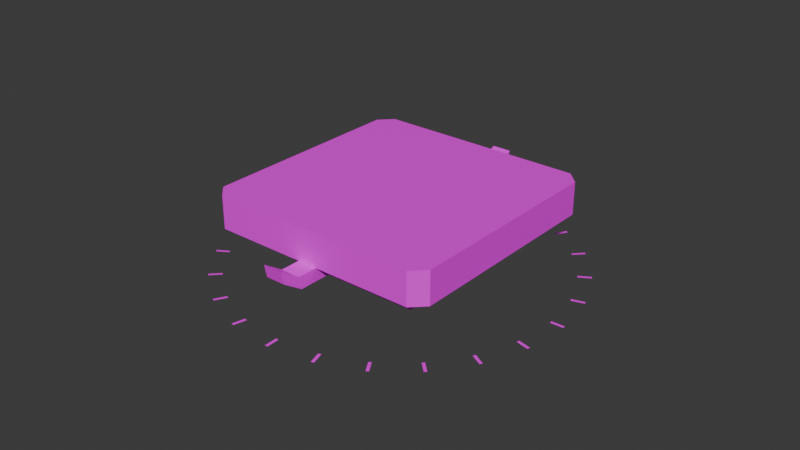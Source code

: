 # Source: platform2_disco.blend  (saved by Blender 4.0.36; exported with 4.5.12 LTS)
import bpy
from mathutils import Matrix  # noqa: F401  (used for matrix-valued properties, if any)

bpy.ops.wm.read_factory_settings(use_empty=True)
scene = bpy.context.scene
scene.name = 'Scene'

# ---- collections
col_collection = bpy.data.collections.new('Collection'); scene.collection.children.link(col_collection)

# ---- images (referenced by path relative to the original .blend; pixels are not part of the script)
import os
ASSET_DIR = os.environ.get("B2B_ASSET_DIR", "")  # directory of the original .blend (textures are referenced by path, not embedded)
HERE = os.path.dirname(os.path.abspath(__file__))  # packed textures are extracted next to this script under _unpacked/

def load_image(name, relpath, width, height, colorspace="sRGB"):
    """Load a texture the original file referenced (path relative to the .blend, or extracted next to this script)."""
    p = next((c for c in (os.path.join(HERE, relpath), os.path.join(ASSET_DIR, relpath)) if relpath and os.path.exists(c)), "")
    if p:
        img = bpy.data.images.load(p, check_existing=True)
        img.name = name
    else:  # same state as the original file: an image datablock whose file is absent (Cycles renders it pink)
        img = bpy.data.images.new(name, width, height)
        img.source = "FILE"
        img.filepath = "//" + (relpath or name)
    img.colorspace_settings.name = colorspace
    return img
img_pngtextures_00000_002 = load_image('pngtextures_00000.002', '_unpacked/pngtextures_00000.15d12791.png', 512, 512, 'sRGB')
img_tiletextures_00000_jpg_003 = load_image('tiletextures_00000.jpg.003', 'tiletextures_00000.jpg', 1024, 1024, 'sRGB')

# ---- materials (node trees are filled in below, after node groups)
mat_material_003 = bpy.data.materials.new('Material.003')
mat_material_003.use_transparent_shadow = False
mat_solidtextures_003 = bpy.data.materials.new('solidtextures.003')
mat_solidtextures_003.use_transparent_shadow = False

# ---- material node trees
mat_material_003.use_nodes = True; mat_material_003.node_tree.nodes.clear()
_N = mat_material_003.node_tree.nodes; _L = mat_material_003.node_tree.links
n0 = _N.new('ShaderNodeBsdfPrincipled'); n0.name = 'Principled BSDF'; n0.location = (10, 300)
n1 = _N.new('ShaderNodeOutputMaterial'); n1.name = 'Material Output'; n1.location = (320, 270)
n2 = _N.new('ShaderNodeTexImage'); n2.name = 'Image Texture'; n2.location = (-440, 210)
n2.label = 'BASE COLOR'
n2.image = img_pngtextures_00000_002
_L.new(n0.outputs[0], n1.inputs[0])
_L.new(n2.outputs[0], n0.inputs[0])
_L.new(n2.outputs[1], n0.inputs[4])
n1.is_active_output = True
mat_solidtextures_003.use_nodes = True; mat_solidtextures_003.node_tree.nodes.clear()
_N = mat_solidtextures_003.node_tree.nodes; _L = mat_solidtextures_003.node_tree.links
n0 = _N.new('ShaderNodeBsdfPrincipled'); n0.name = 'Principled BSDF'; n0.location = (10, 300)
n1 = _N.new('ShaderNodeOutputMaterial'); n1.name = 'Material Output'; n1.location = (320, 270)
n2 = _N.new('ShaderNodeTexImage'); n2.name = 'Image Texture'; n2.location = (-440, 210)
n2.label = 'BASE COLOR'
n2.image = img_tiletextures_00000_jpg_003
_L.new(n0.outputs[0], n1.inputs[0])
_L.new(n2.outputs[0], n0.inputs[0])
n1.is_active_output = True

# ---- world
world_world = bpy.data.worlds.new('World'); scene.world = world_world
world_world.use_nodes = True; world_world.node_tree.nodes.clear()
_N = world_world.node_tree.nodes; _L = world_world.node_tree.links
n0 = _N.new('ShaderNodeOutputWorld'); n0.name = 'World Output'; n0.location = (300, 300)
n1 = _N.new('ShaderNodeBackground'); n1.name = 'Background'; n1.location = (10, 300)
n1.inputs[0].default_value = (0.05088, 0.05088, 0.05088, 1.0)
_L.new(n1.outputs[0], n0.inputs[0])
n0.is_active_output = True
world_world.color = (0.05088, 0.05088, 0.05088)
world_world.use_sun_shadow = False
world_world.sun_shadow_jitter_overblur = 0.0

# ---- meshes
me_circle_004 = bpy.data.meshes.new('Circle.004')
me_circle_004.from_pydata([(2.471, -2.286, -1.03), (2.509, -2.244, -1.03), (-2.073, -2.336, -1.03), (-2.24, -2.522, -1.03), (-1.449, -2.767, -1.03), (-1.4, -2.792, -1.03), (-1.563, -2.989, -1.03), (-1.514, -3.015, -1.03), (-0.6861, -3.047, -1.03), (-0.6315, -3.058, -1.03), (-0.7387, -3.291, -1.03), (-0.684, -3.303, -1.03), (0.1235, -3.12, -1.03), (0.1793, -3.117, -1.03), (0.136, -3.369, -1.03), (0.1918, -3.367, -1.03), (0.9244, -2.98, -1.03), (0.9775, -2.963, -1.03), (1.001, -3.218, -1.03), (1.054, -3.201, -1.03), (1.662, -2.639, -1.03), (1.709, -2.608, -1.03), (1.798, -2.849, -1.03), (1.845, -2.818, -1.03), (-2.295, 2.101, -1.03), (-2.114, -2.299, -1.03), (-2.282, -2.484, -1.03), (-2.605, -1.722, -1.03), (-2.635, -1.675, -1.03), (-2.815, -1.857, -1.03), (-2.845, -1.81, -1.03), (-2.959, -0.9904, -1.03), (-2.977, -0.9372, -1.03), (-3.197, -1.067, -1.03), (-3.215, -1.014, -1.03), (-3.113, -0.1921, -1.03), (-3.116, -0.1363, -1.03), (-3.363, -0.2046, -1.03), (-3.365, -0.1488, -1.03), (-3.055, 0.6187, -1.03), (-3.043, 0.6733, -1.03), (-3.299, 0.6712, -1.03), (-3.287, 0.7259, -1.03), (-2.788, 1.387, -1.03), (-2.763, 1.436, -1.03), (-3.011, 1.501, -1.03), (-2.985, 1.551, -1.03), (2.064, 2.32, -1.03), (2.231, 2.505, -1.03), (2.273, 2.468, -1.03), (-2.332, 2.06, -1.03), (-2.518, 2.227, -1.03), (-2.48, 2.269, -1.03), (-1.718, 2.592, -1.03), (-1.671, 2.622, -1.03), (-1.854, 2.802, -1.03), (-1.807, 2.832, -1.03), (-0.9864, 2.947, -1.03), (-0.9333, 2.964, -1.03), (-1.063, 3.185, -1.03), (-1.01, 3.202, -1.03), (-0.1882, 3.1, -1.03), (-0.1324, 3.103, -1.03), (-0.2007, 3.35, -1.03), (-0.1449, 3.353, -1.03), (0.6226, 3.042, -1.03), (0.6772, 3.03, -1.03), (0.6751, 3.286, -1.03), (0.7298, 3.274, -1.03), (1.391, 2.775, -1.03), (1.44, 2.75, -1.03), (1.505, 2.998, -1.03), (1.554, 2.973, -1.03), (2.105, 2.282, -1.03), (2.286, -2.118, -1.03), (2.323, -2.076, -1.03), (2.754, -1.453, -1.03), (2.779, -1.403, -1.03), (2.976, -1.567, -1.03), (3.002, -1.517, -1.03), (3.034, -0.69, -1.03), (3.046, -0.6354, -1.03), (3.278, -0.7426, -1.03), (3.29, -0.6879, -1.03), (3.107, 0.1196, -1.03), (3.104, 0.1754, -1.03), (3.357, 0.1321, -1.03), (3.354, 0.1879, -1.03), (2.968, 0.9204, -1.03), (2.951, 0.9736, -1.03), (3.206, 0.9972, -1.03), (3.189, 1.05, -1.03), (2.626, 1.658, -1.03), (2.596, 1.705, -1.03), (2.836, 1.794, -1.03), (2.806, 1.841, -1.03)], [], [(0, 1, 75), (0, 75, 74), (26, 3, 2), (26, 2, 25), (6, 7, 5), (6, 5, 4), (10, 11, 9), (10, 9, 8), (14, 15, 13), (14, 13, 12), (18, 19, 17), (18, 17, 16), (22, 23, 21), (22, 21, 20), (51, 52, 24), (51, 24, 50), (29, 30, 28), (29, 28, 27), (33, 34, 32), (33, 32, 31), (37, 38, 36), (37, 36, 35), (41, 42, 40), (41, 40, 39), (45, 46, 44), (45, 44, 43), (48, 49, 73), (48, 73, 47), (55, 56, 54), (55, 54, 53), (59, 60, 58), (59, 58, 57), (63, 64, 62), (63, 62, 61), (67, 68, 66), (67, 66, 65), (71, 72, 70), (71, 70, 69), (78, 79, 77), (78, 77, 76), (82, 83, 81), (82, 81, 80), (86, 87, 85), (86, 85, 84), (90, 91, 89), (90, 89, 88), (94, 95, 93), (94, 93, 92)])
me_circle_004.polygons.foreach_set('material_index', [1, 1, 1, 1, 1, 1, 1, 1, 1, 1, 1, 1, 1, 1, 1, 1, 1, 1, 1, 1, 1, 1, 1, 1, 1, 1, 1, 1, 1, 1, 1, 1, 1, 1, 1, 1, 1, 1, 1, 1, 1, 1, 1, 1, 1, 1, 1, 1])
_uv = me_circle_004.uv_layers.new(name='UVMap')
_uv.uv.foreach_set('vector', [0.257, 0.9574, 0.2595, 0.9574, 0.2595, 0.9685, 0.257, 0.9574, 0.2595, 0.9685, 0.257, 0.9685, 0.2595, 0.9574, 0.262, 0.9574, 0.262, 0.9685, 0.2595, 0.9574, 0.262, 0.9685, 0.2595, 0.9685, 0.2344, 0.9574, 0.2369, 0.9574, 0.2369, 0.9685, 0.2344, 0.9574, 0.2369, 0.9685, 0.2344, 0.9685, 0.2545, 0.9685, 0.257, 0.9685, 0.257, 0.9797, 0.2545, 0.9685, 0.257, 0.9797, 0.2545, 0.9797, 0.2494, 0.9685, 0.247, 0.9685, 0.247, 0.9574, 0.2494, 0.9685, 0.247, 0.9574, 0.2494, 0.9574, 0.2595, 0.9685, 0.262, 0.9685, 0.262, 0.9797, 0.2595, 0.9685, 0.262, 0.9797, 0.2595, 0.9797, 0.2419, 0.9685, 0.2394, 0.9685, 0.2394, 0.9574, 0.2419, 0.9685, 0.2394, 0.9574, 0.2419, 0.9574, 0.257, 0.9685, 0.2595, 0.9685, 0.2595, 0.9797, 0.257, 0.9685, 0.2595, 0.9797, 0.257, 0.9797, 0.2394, 0.9685, 0.2419, 0.9685, 0.2419, 0.9797, 0.2394, 0.9685, 0.2419, 0.9797, 0.2394, 0.9797, 0.2519, 0.9685, 0.2495, 0.9685, 0.2495, 0.9574, 0.2519, 0.9685, 0.2495, 0.9574, 0.2519, 0.9574, 0.2444, 0.9685, 0.2419, 0.9685, 0.2419, 0.9574, 0.2444, 0.9685, 0.2419, 0.9574, 0.2444, 0.9574, 0.252, 0.9574, 0.2545, 0.9574, 0.2545, 0.9685, 0.252, 0.9574, 0.2545, 0.9685, 0.252, 0.9685, 0.2369, 0.9574, 0.2394, 0.9574, 0.2394, 0.9685, 0.2369, 0.9574, 0.2394, 0.9685, 0.2369, 0.9685, 0.2344, 0.9797, 0.2319, 0.9797, 0.2319, 0.9685, 0.2344, 0.9797, 0.2319, 0.9685, 0.2344, 0.9685, 0.2494, 0.9797, 0.247, 0.9797, 0.247, 0.9685, 0.2494, 0.9797, 0.247, 0.9685, 0.2494, 0.9685, 0.2444, 0.9685, 0.2469, 0.9685, 0.2469, 0.9797, 0.2444, 0.9685, 0.2469, 0.9797, 0.2444, 0.9797, 0.2469, 0.9685, 0.2444, 0.9685, 0.2444, 0.9574, 0.2469, 0.9685, 0.2444, 0.9574, 0.2469, 0.9574, 0.2545, 0.9797, 0.252, 0.9797, 0.252, 0.9685, 0.2545, 0.9797, 0.252, 0.9685, 0.2545, 0.9685, 0.2519, 0.9797, 0.2495, 0.9797, 0.2495, 0.9685, 0.2519, 0.9797, 0.2495, 0.9685, 0.2519, 0.9685, 0.2369, 0.9685, 0.2394, 0.9685, 0.2394, 0.9797, 0.2369, 0.9685, 0.2394, 0.9797, 0.2369, 0.9797, 0.2369, 0.9797, 0.2344, 0.9797, 0.2344, 0.9685, 0.2369, 0.9797, 0.2344, 0.9685, 0.2369, 0.9685, 0.2545, 0.9574, 0.257, 0.9574, 0.257, 0.9685, 0.2545, 0.9574, 0.257, 0.9685, 0.2545, 0.9685, 0.2419, 0.9685, 0.2444, 0.9685, 0.2444, 0.9797, 0.2419, 0.9685, 0.2444, 0.9797, 0.2419, 0.9797, 0.2319, 0.9574, 0.2344, 0.9574, 0.2344, 0.9685, 0.2319, 0.9574, 0.2344, 0.9685, 0.2319, 0.9685])
me_circle_004.materials.append(mat_material_003)
me_circle_004.materials.append(mat_solidtextures_003)
me_circle_004.update()
me_circle_004.normals_split_custom_set([tuple(v) for v in zip(*[iter([0.0, 0.0, 1.0, 0.0, 0.0, 1.0, 0.0, 0.0, 1.0, -1.599e-06, 0.0, 1.0, -1.599e-06, 0.0, 1.0, -1.599e-06, 0.0, 1.0, 0.0, 0.0, 1.0, 0.0, 0.0, 1.0, 0.0, 0.0, 1.0, -1.599e-06, 0.0, 1.0, -1.599e-06, 0.0, 1.0, -1.599e-06, 0.0, 1.0, 0.0, 0.0, 1.0, 0.0, 0.0, 1.0, 0.0, 0.0, 1.0, 2.665e-07, 0.0, 1.0, 2.665e-07, 0.0, 1.0, 2.665e-07, 0.0, 1.0, 0.0, 0.0, 1.0, 0.0, 0.0, 1.0, 0.0, 0.0, 1.0, -1.599e-06, 0.0, 1.0, -1.599e-06, 0.0, 1.0, -1.599e-06, 0.0, 1.0, 0.0, 0.0, 1.0, 0.0, 0.0, 1.0, 0.0, 0.0, 1.0, -1.299e-06, 0.0, 1.0, -1.299e-06, 0.0, 1.0, -1.299e-06, 0.0, 1.0, -2.132e-06, 0.0, 1.0, -2.132e-06, 0.0, 1.0, -2.132e-06, 0.0, 1.0, 1.599e-06, 0.0, 1.0, 1.599e-06, 0.0, 1.0, 1.599e-06, 0.0, 1.0, 0.0, 0.0, 1.0, 0.0, 0.0, 1.0, 0.0, 0.0, 1.0, 1.066e-06, 0.0, 1.0, 1.066e-06, 0.0, 1.0, 1.066e-06, 0.0, 1.0, 2.132e-06, 0.0, -1.0, 2.132e-06, 0.0, -1.0, 2.132e-06, 0.0, -1.0, -1.599e-06, 0.0, -1.0, -1.599e-06, 0.0, -1.0, -1.599e-06, 0.0, -1.0, 2.132e-06, 0.0, -1.0, 2.132e-06, 0.0, -1.0, 2.132e-06, 0.0, -1.0, -1.599e-06, 0.0, -1.0, -1.599e-06, 0.0, -1.0, -1.599e-06, 0.0, -1.0, -1.066e-06, 0.0, -1.0, -1.066e-06, 0.0, -1.0, -1.066e-06, 0.0, -1.0, 0.0, 0.0, -1.0, 0.0, 0.0, -1.0, 0.0, 0.0, -1.0, 5.331e-07, 0.0, -1.0, 5.331e-07, 0.0, -1.0, 5.331e-07, 0.0, -1.0, -5.331e-07, 0.0, -1.0, -5.331e-07, 0.0, -1.0, -5.331e-07, 0.0, -1.0, 5.331e-07, 0.0, -1.0, 5.331e-07, 0.0, -1.0, 5.331e-07, 0.0, -1.0, 5.331e-07, 0.0, -1.0, 5.331e-07, 0.0, -1.0, 5.331e-07, 0.0, -1.0, 0.0, 0.0, -1.0, 0.0, 0.0, -1.0, 0.0, 0.0, -1.0, 5.331e-07, 0.0, -1.0, 5.331e-07, 0.0, -1.0, 5.331e-07, 0.0, -1.0, -2.132e-06, 0.0, -1.0, -2.132e-06, 0.0, -1.0, -2.132e-06, 0.0, -1.0, 1.599e-06, 0.0, -1.0, 1.599e-06, 0.0, -1.0, 1.599e-06, 0.0, -1.0, 0.0, 0.0, -1.0, 0.0, 0.0, -1.0, 0.0, 0.0, -1.0, 1.066e-06, 0.0, -1.0, 1.066e-06, 0.0, -1.0, 1.066e-06, 0.0, -1.0, 0.0, 0.0, -1.0, 0.0, 0.0, -1.0, 0.0, 0.0, -1.0, -2.665e-07, 0.0, -1.0, -2.665e-07, 0.0, -1.0, -2.665e-07, 0.0, -1.0, 0.0, 0.0, -1.0, 0.0, 0.0, -1.0, 0.0, 0.0, -1.0, 1.932e-06, 0.0, -1.0, 1.932e-06, 0.0, -1.0, 1.932e-06, 0.0, -1.0, 0.0, 0.0, -1.0, 0.0, 0.0, -1.0, 0.0, 0.0, -1.0, 5.331e-07, 0.0, -1.0, 5.331e-07, 0.0, -1.0, 5.331e-07, 0.0, -1.0, 0.0, 0.0, -1.0, 0.0, 0.0, -1.0, 0.0, 0.0, -1.0, 1.599e-06, 0.0, -1.0, 1.599e-06, 0.0, -1.0, 1.599e-06, 0.0, -1.0, 0.0, 0.0, 1.0, 0.0, 0.0, 1.0, 0.0, 0.0, 1.0, 0.0, 0.0, 1.0, 0.0, 0.0, 1.0, 0.0, 0.0, 1.0, -5.331e-07, 0.0, 1.0, -5.331e-07, 0.0, 1.0, -5.331e-07, 0.0, 1.0, 5.331e-07, 0.0, 1.0, 5.331e-07, 0.0, 1.0, 5.331e-07, 0.0, 1.0, 0.0, 0.0, 1.0, 0.0, 0.0, 1.0, 0.0, 0.0, 1.0, 0.0, 0.0, 1.0, 0.0, 0.0, 1.0, 0.0, 0.0, 1.0, 1.066e-06, 0.0, 1.0, 1.066e-06, 0.0, 1.0, 1.066e-06, 0.0, 1.0, 5.331e-07, 0.0, 1.0, 5.331e-07, 0.0, 1.0, 5.331e-07, 0.0, 1.0, -2.132e-06, 0.0, 1.0, -2.132e-06, 0.0, 1.0, -2.132e-06, 0.0, 1.0, -5.331e-07, 0.0, 1.0, -5.331e-07, 0.0, 1.0, -5.331e-07, 0.0, 1.0])] * 3)])
me_circle_005 = bpy.data.meshes.new('Circle.005')
me_circle_005.from_pydata([(1.997, 2.256, 0.01553), (-2.254, 2.006, 0.01553), (-2.254, -1.995, 0.01553), (2.247, 2.006, 0.01553), (-1.325, -1.313, -1.359), (-1.325, 1.324, -1.359), (1.317, 1.324, -1.359), (2.247, -1.995, -0.6095), (1.316, -1.315, -1.359), (-2.004, -2.245, 0.01553), (2.247, -1.995, 0.01553), (1.997, -2.245, 0.01553), (-2.004, 2.256, 0.01553), (-2.254, -1.995, -0.6095), (-2.004, -2.245, -0.6095), (2.247, 2.006, -0.6095), (1.997, -2.245, -0.6095), (-2.254, 2.006, -0.6095), (-2.004, 2.256, -0.6095), (1.998, 2.256, -0.6095), (-1.831, 1.831, -0.6095), (-1.831, -1.82, -0.6095), (1.822, -1.822, -0.6095), (1.824, 1.831, -0.6095), (0.1209, -1.62, -0.6095), (-0.2541, -1.62, -0.6095), (0.1209, -2.62, -0.6095), (-0.2541, -2.62, -0.6095), (0.1209, -2.995, -0.3595), (-0.2541, -2.995, -0.3595), (0.1209, -1.197, -0.8606), (-0.2541, -1.197, -0.8606), (0.1209, -2.572, -0.85), (-0.2541, -2.572, -0.85), (0.1209, -2.947, -0.6), (-0.2541, -2.947, -0.6), (-0.2541, 1.756, -0.6095), (0.1209, 1.756, -0.6095), (-0.2541, 2.631, -0.6095), (0.1209, 2.631, -0.6095), (-0.2541, 3.131, -0.3595), (0.1209, 3.131, -0.3595), (-0.2541, 1.333, -0.8606), (0.1209, 1.333, -0.8606), (-0.2541, 2.592, -0.85), (0.1209, 2.592, -0.85), (-0.2541, 3.083, -0.6), (0.1209, 3.083, -0.6)], [], [(9, 1, 0), (10, 11, 9), (1, 12, 0), (9, 2, 1), (0, 10, 9), (0, 3, 10), (4, 6, 5), (6, 4, 8), (19, 15, 3, 0), (16, 14, 9, 11), (17, 18, 12, 1), (7, 16, 11, 10), (13, 17, 1, 2), (15, 7, 10, 3), (18, 19, 0, 12), (14, 13, 2, 9), (21, 13, 14), (23, 22, 7, 15), (22, 16, 7), (21, 20, 17, 13), (20, 18, 17), (22, 21, 14, 16), (23, 15, 19), (20, 23, 19, 18), (4, 5, 20, 21), (8, 4, 21, 22), (6, 8, 22, 23), (5, 6, 23, 20), (24, 26, 27, 25), (26, 28, 29, 27), (30, 31, 33, 32), (32, 33, 35, 34), (25, 27, 33, 31), (24, 25, 31, 30), (27, 29, 35, 33), (26, 24, 30, 32), (28, 26, 32, 34), (29, 28, 34, 35), (36, 38, 39, 37), (38, 40, 41, 39), (42, 43, 45, 44), (44, 45, 47, 46), (37, 39, 45, 43), (39, 41, 47, 45), (38, 36, 42, 44), (40, 38, 44, 46), (41, 40, 46, 47)])
_uv = me_circle_005.uv_layers.new(name='UVMap')
_uv.uv.foreach_set('vector', [0.003239, 0.8969, 0.09245, 0.9021, 0.09769, 0.8129, 0.008487, 0.8077, 0.003239, 0.8129, 0.003239, 0.8969, 0.09245, 0.9021, 0.09769, 0.8969, 0.09769, 0.8129, 0.003239, 0.8969, 0.008487, 0.9021, 0.09245, 0.9021, 0.09769, 0.8129, 0.008487, 0.8077, 0.003239, 0.8969, 0.09769, 0.8129, 0.09245, 0.8077, 0.008487, 0.8077, 0.4399, 0.9883, 0.4507, 0.9901, 0.4399, 0.9902, 0.4507, 0.9901, 0.4399, 0.9883, 0.4509, 0.9882, 0.4002, 0.9907, 0.3972, 0.991, 0.3972, 0.9769, 0.4002, 0.9767, 0.4339, 0.9907, 0.4002, 0.9907, 0.4002, 0.9767, 0.4339, 0.9767, 0.4369, 0.9909, 0.4339, 0.9909, 0.4339, 0.9768, 0.4369, 0.9768, 0.4369, 0.9907, 0.4339, 0.9907, 0.4339, 0.9767, 0.4369, 0.9767, 0.4707, 0.991, 0.4369, 0.9909, 0.4369, 0.9768, 0.4707, 0.9769, 0.4707, 0.9907, 0.4369, 0.9907, 0.4369, 0.9767, 0.4707, 0.9767, 0.4339, 0.9909, 0.4002, 0.9907, 0.4002, 0.9767, 0.4339, 0.9768, 0.4707, 0.991, 0.4677, 0.991, 0.4677, 0.9769, 0.4707, 0.9769, 0.438, 0.9879, 0.4361, 0.9878, 0.4372, 0.9876, 0.4525, 0.9905, 0.4531, 0.9878, 0.4548, 0.9877, 0.4545, 0.9906, 0.4531, 0.9878, 0.4538, 0.9875, 0.4548, 0.9877, 0.438, 0.9879, 0.4379, 0.9905, 0.4361, 0.9906, 0.4361, 0.9878, 0.4379, 0.9905, 0.437, 0.9908, 0.4361, 0.9906, 0.4531, 0.9878, 0.4379, 0.9879, 0.4372, 0.9876, 0.4538, 0.9875, 0.4525, 0.9905, 0.4545, 0.9906, 0.4533, 0.9908, 0.4379, 0.9905, 0.4527, 0.9905, 0.4533, 0.9908, 0.437, 0.9908, 0.4399, 0.9883, 0.4399, 0.9902, 0.4379, 0.9905, 0.4379, 0.9879, 0.4509, 0.9882, 0.4399, 0.9883, 0.4379, 0.9879, 0.4531, 0.9878, 0.4507, 0.9901, 0.4509, 0.9882, 0.4531, 0.9878, 0.4527, 0.9905, 0.4399, 0.9902, 0.4507, 0.9901, 0.4527, 0.9905, 0.4379, 0.9905, 0.4173, 0.9742, 0.409, 0.9742, 0.409, 0.9824, 0.4173, 0.9824, 0.409, 0.9742, 0.405, 0.9742, 0.405, 0.9824, 0.409, 0.9824, 0.4173, 0.9742, 0.4173, 0.9824, 0.409, 0.9824, 0.409, 0.9742, 0.409, 0.9742, 0.409, 0.9824, 0.405, 0.9824, 0.405, 0.9742, 0.4173, 0.9824, 0.409, 0.9824, 0.409, 0.9824, 0.4173, 0.9824, 0.4173, 0.9742, 0.4173, 0.9824, 0.4173, 0.9824, 0.4173, 0.9742, 0.409, 0.9824, 0.405, 0.9824, 0.405, 0.9824, 0.409, 0.9824, 0.409, 0.9742, 0.4173, 0.9742, 0.4173, 0.9742, 0.409, 0.9742, 0.405, 0.9742, 0.409, 0.9742, 0.409, 0.9742, 0.405, 0.9742, 0.405, 0.9824, 0.405, 0.9742, 0.405, 0.9742, 0.405, 0.9824, 0.4173, 0.9742, 0.409, 0.9742, 0.409, 0.9824, 0.4173, 0.9824, 0.409, 0.9742, 0.405, 0.9742, 0.405, 0.9824, 0.409, 0.9824, 0.4173, 0.9742, 0.4173, 0.9824, 0.409, 0.9824, 0.409, 0.9742, 0.409, 0.9742, 0.409, 0.9824, 0.405, 0.9824, 0.405, 0.9742, 0.4173, 0.9824, 0.409, 0.9824, 0.409, 0.9824, 0.4173, 0.9824, 0.409, 0.9824, 0.405, 0.9824, 0.405, 0.9824, 0.409, 0.9824, 0.409, 0.9742, 0.4173, 0.9742, 0.4173, 0.9742, 0.409, 0.9742, 0.405, 0.9742, 0.409, 0.9742, 0.409, 0.9742, 0.405, 0.9742, 0.405, 0.9824, 0.405, 0.9742, 0.405, 0.9742, 0.405, 0.9824])
me_circle_005.materials.append(mat_solidtextures_003)
me_circle_005.update()
me_circle_005.normals_split_custom_set([tuple(v) for v in zip(*[iter([1.155e-09, 0.0, -1.0, 1.155e-09, 0.0, -1.0, 1.155e-09, 0.0, -1.0, -9.078e-11, 0.0, -1.0, -9.078e-11, 0.0, -1.0, -9.078e-11, 0.0, -1.0, 9.078e-11, 0.0, -1.0, 9.078e-11, 0.0, -1.0, 9.078e-11, 0.0, -1.0, -1.489e-08, 0.0, -1.0, -1.489e-08, 0.0, -1.0, -1.489e-08, 0.0, -1.0, -3.595e-10, 0.0, -1.0, -3.595e-10, 0.0, -1.0, -3.595e-10, 0.0, -1.0, 0.0, 0.0, -1.0, 0.0, 0.0, -1.0, 0.0, 0.0, -1.0, -4.651e-08, 0.0, 1.0, -4.651e-08, 0.0, 1.0, -4.651e-08, 0.0, 1.0, 1.01e-07, 0.0, 1.0, 1.01e-07, 0.0, 1.0, 1.01e-07, 0.0, 1.0, -0.7071, -0.7071, -2.7e-07, -0.7071, -0.7071, -2.7e-07, -0.7071, -0.7071, -2.7e-07, -0.7071, -0.7071, -2.7e-07, -1.192e-07, 1.0, 0.0, -1.192e-07, 1.0, 0.0, -1.192e-07, 1.0, 0.0, -1.192e-07, 1.0, 0.0, 0.7071, -0.7071, 0.0, 0.7071, -0.7071, 0.0, 0.7071, -0.7071, 0.0, 0.7071, -0.7071, 0.0, -0.7071, 0.7071, 0.0, -0.7071, 0.7071, 0.0, -0.7071, 0.7071, 0.0, -0.7071, 0.7071, 0.0, 1.0, 9.534e-08, 0.0, 1.0, 9.534e-08, 0.0, 1.0, 9.534e-08, 0.0, 1.0, 9.534e-08, 0.0, -1.0, -9.534e-08, 0.0, -1.0, -9.534e-08, 0.0, -1.0, -9.534e-08, 0.0, -1.0, -9.534e-08, 0.0, -0.000161, -1.0, -0.002071, -0.0001645, -1.0, -0.002072, -0.0001716, -1.0, -0.002071, -0.0001612, -1.0, -0.002072, 0.7071, 0.7071, 0.0, 0.7071, 0.7071, 0.0, 0.7071, 0.7071, 0.0, 0.7071, 0.7071, 0.0, -1.993e-07, 0.0, 1.0, -1.993e-07, 0.0, 1.0, -1.993e-07, 0.0, 1.0, 0.0, 0.0, 1.0, 0.0, 0.0, 1.0, 0.0, 0.0, 1.0, 0.0, 0.0, 1.0, -1.993e-07, 0.0, 1.0, -1.993e-07, 0.0, 1.0, -1.993e-07, 0.0, 1.0, 1.474e-07, 0.0, 1.0, 1.474e-07, 0.0, 1.0, 1.474e-07, 0.0, 1.0, 1.474e-07, 0.0, 1.0, 0.0, 0.0, 1.0, 0.0, 0.0, 1.0, 0.0, 0.0, 1.0, 1.38e-08, 0.0, 1.0, 1.38e-08, 0.0, 1.0, 1.38e-08, 0.0, 1.0, 1.38e-08, 0.0, 1.0, 0.0, 0.0, 1.0, 0.0, 0.0, 1.0, 0.0, 0.0, 1.0, -8.105e-09, 0.0, 1.0, -8.105e-09, 0.0, 1.0, -8.105e-09, 0.0, 1.0, -8.105e-09, 0.0, 1.0, 0.8286, 8.377e-08, 0.5598, 0.8286, 8.377e-08, 0.5598, 0.8286, 8.377e-08, 0.5598, 0.8286, 8.377e-08, 0.5598, 0.0005473, 0.8286, 0.5598, 0.0005473, 0.8286, 0.5598, 0.0005473, 0.8286, 0.5598, 0.0005473, 0.8286, 0.5598, -0.8286, 0.0005474, 0.5598, -0.8286, 0.0005474, 0.5598, -0.8286, 0.0005474, 0.5598, -0.8286, 0.0005474, 0.5598, 4.9e-08, -0.8286, 0.5598, 4.9e-08, -0.8286, 0.5598, 4.9e-08, -0.8286, 0.5598, 4.9e-08, -0.8286, 0.5598, 0.0, 0.0, -1.0, 0.0, 0.0, -1.0, 0.0, 0.0, -1.0, 0.0, 0.0, -1.0, 0.0, -0.5547, -0.8321, 0.0, -0.5547, -0.8321, 0.0, -0.5547, -0.8321, 0.0, -0.5547, -0.8321, 0.0, 0.00773, 1.0, 0.0, 0.00773, 1.0, 0.0, 0.00773, 1.0, 0.0, 0.00773, 1.0, 0.0, 0.5547, 0.8321, 0.0, 0.5547, 0.8321, 0.0, 0.5547, 0.8321, 0.0, 0.5547, 0.8321, 1.0, -8.812e-09, 0.0, 1.0, -8.812e-09, 0.0, 1.0, -8.812e-09, 0.0, 1.0, -8.812e-09, 0.0, 0.0, -0.5106, -0.8598, 0.0, -0.5106, -0.8598, 0.0, -0.5106, -0.8598, 0.0, -0.5106, -0.8598, 1.0, 0.0, 0.0, 1.0, 0.0, 0.0, 1.0, 0.0, 0.0, 1.0, 0.0, 0.0, -1.0, -4.006e-09, 0.0, -1.0, -4.006e-09, 0.0, -1.0, -4.006e-09, 0.0, -1.0, -4.006e-09, 0.0, -1.0, 0.0, 0.0, -1.0, 0.0, 0.0, -1.0, 0.0, 0.0, -1.0, 0.0, 0.0, 0.0, 0.9808, 0.1951, 0.0, 0.9808, 0.1951, 0.0, 0.9808, 0.1951, 0.0, 0.9808, 0.1951, 0.0, 0.0, -1.0, 0.0, 0.0, -1.0, 0.0, 0.0, -1.0, 0.0, 0.0, -1.0, 0.0, 0.4472, -0.8944, 0.0, 0.4472, -0.8944, 0.0, 0.4472, -0.8944, 0.0, 0.4472, -0.8944, 0.0, -0.008448, 1.0, 0.0, -0.008448, 1.0, 0.0, -0.008448, 1.0, 0.0, -0.008448, 1.0, 0.0, -0.4532, 0.8914, 0.0, -0.4532, 0.8914, 0.0, -0.4532, 0.8914, 0.0, -0.4532, 0.8914, -1.0, 3.168e-08, 9.541e-08, -1.0, 3.168e-08, 9.541e-08, -1.0, 3.168e-08, 9.541e-08, -1.0, 3.168e-08, 9.541e-08, -1.0, 0.0, 6.22e-08, -1.0, 0.0, 6.22e-08, -1.0, 0.0, 6.22e-08, -1.0, 0.0, 6.22e-08, 1.0, -1.785e-08, -9.541e-08, 1.0, -1.785e-08, -9.541e-08, 1.0, -1.785e-08, -9.541e-08, 1.0, -1.785e-08, -9.541e-08, 1.0, 0.0, -6.22e-08, 1.0, 0.0, -6.22e-08, 1.0, 0.0, -6.22e-08, 1.0, 0.0, -6.22e-08, 0.0, -0.9808, 0.1951, 0.0, -0.9808, 0.1951, 0.0, -0.9808, 0.1951, 0.0, -0.9808, 0.1951])] * 3)])

# ---- objects
ob_circle_001 = bpy.data.objects.new('Circle.001', me_circle_004)
ob_circle = bpy.data.objects.new('Circle', me_circle_005)

# ---- transforms, parenting, visibility, modifiers, constraints
ob_circle_001.location = (0.0, 0.0, -0.5223)
ob_circle_001.rotation_mode = 'QUATERNION'
ob_circle_001.rotation_quaternion = (0.8013, 0.0, 0.0, 0.5983)
ob_circle.location = (0.0, 0.0, -0.02225)

# ---- collection membership
col_collection.objects.link(ob_circle_001)
col_collection.objects.link(ob_circle)

# ---- scene / render settings (as saved in the file)
scene.frame_start = 1; scene.frame_end = 60; scene.frame_set(49)
scene.render.engine = 'BLENDER_EEVEE_NEXT'
scene.cycles.sampling_pattern = 'TABULATED_SOBOL'
scene.unit_settings.scale_length = 8.0
bpy.context.view_layer.update()

# ---- added for rendering (the .blend has no active camera and no usable light): camera, sun
cam_auto = bpy.data.cameras.new('AutoCamera')
cam_auto.lens = 50.0
cam_auto.sensor_width = 36.0
cam_auto.clip_end = 1000.0
ob_auto_camera = bpy.data.objects.new('AutoCamera', cam_auto)
scene.collection.objects.link(ob_auto_camera)
ob_auto_camera.location = (11.0312, -13.236, 8.03996)
ob_auto_camera.rotation_euler = (1.09748, -7.21219e-08, 0.694738)
scene.camera = ob_auto_camera
light_auto_sun = bpy.data.lights.new('AutoSun', 'SUN')
light_auto_sun.energy = 3.0
light_auto_sun.angle = 0.0523599
ob_auto_sun = bpy.data.objects.new('AutoSun', light_auto_sun)
scene.collection.objects.link(ob_auto_sun)
ob_auto_sun.rotation_euler = (0.872665, 0.174533, 0.523599)
bpy.context.view_layer.update()
